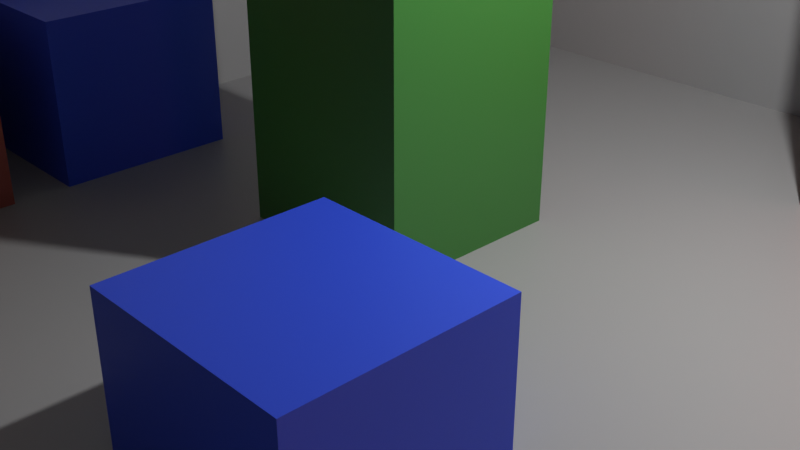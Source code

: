 # Source: gi-test.blend  (saved by Blender 4.2.65; exported with 4.5.12 LTS)
import bpy
from mathutils import Matrix  # noqa: F401  (used for matrix-valued properties, if any)

bpy.ops.wm.read_factory_settings(use_empty=True)
scene = bpy.context.scene
scene.name = 'Scene'

# ---- collections
col_collection = bpy.data.collections.new('Collection'); scene.collection.children.link(col_collection)

# ---- materials (node trees are filled in below, after node groups)
mat_green = bpy.data.materials.new('green')
mat_green.alpha_threshold = 0.0
mat_green.use_transparent_shadow = False
mat_green.line_color = (0.0, 0.0, 0.0, 1.0)
mat_white = bpy.data.materials.new('white')
mat_white.alpha_threshold = 0.0
mat_white.use_transparent_shadow = False
mat_white.line_color = (0.0, 0.0, 0.0, 1.0)
mat_red = bpy.data.materials.new('red')
mat_red.use_transparent_shadow = False
mat_blue = bpy.data.materials.new('blue')
mat_blue.use_transparent_shadow = False
mat_red_light = bpy.data.materials.new('red-light')
mat_red_light.use_transparent_shadow = False
mat_mirror = bpy.data.materials.new('mirror')
mat_mirror.alpha_threshold = 0.0
mat_mirror.use_transparent_shadow = False
mat_mirror.line_color = (0.0, 0.0, 0.0, 1.0)

# ---- material node trees
mat_green.use_nodes = True; mat_green.node_tree.nodes.clear()
_N = mat_green.node_tree.nodes; _L = mat_green.node_tree.links
n0 = _N.new('ShaderNodeOutputMaterial'); n0.name = 'Material Output'; n0.location = (300, 300)
n1 = _N.new('ShaderNodeBsdfPrincipled'); n1.name = 'Principled BSDF'; n1.location = (10, 300)
n1.distribution = 'GGX'
n1.subsurface_method = 'RANDOM_WALK_SKIN'
n1.inputs[0].default_value = (0.0489, 0.233, 0.04381, 1.0)
n1.inputs[2].default_value = 0.4
n1.inputs[3].default_value = 1.45
n1.inputs[27].default_value = (0.0, 0.0, 0.0, 1.0)
n1.inputs[28].default_value = 1.0
_L.new(n1.outputs[0], n0.inputs[0])
n0.is_active_output = True
mat_white.use_nodes = True; mat_white.node_tree.nodes.clear()
_N = mat_white.node_tree.nodes; _L = mat_white.node_tree.links
n0 = _N.new('ShaderNodeOutputMaterial'); n0.name = 'Material Output'; n0.location = (300, 300)
n1 = _N.new('ShaderNodeBsdfPrincipled'); n1.name = 'Principled BSDF'; n1.location = (10, 300)
n1.distribution = 'GGX'
n1.subsurface_method = 'RANDOM_WALK_SKIN'
n1.inputs[0].default_value = (0.407, 0.407, 0.407, 1.0)
n1.inputs[2].default_value = 0.4
n1.inputs[3].default_value = 1.45
n1.inputs[27].default_value = (0.0, 0.0, 0.0, 1.0)
n1.inputs[28].default_value = 1.0
_L.new(n1.outputs[0], n0.inputs[0])
n0.is_active_output = True
mat_red.use_nodes = True; mat_red.node_tree.nodes.clear()
_N = mat_red.node_tree.nodes; _L = mat_red.node_tree.links
n0 = _N.new('ShaderNodeBsdfPrincipled'); n0.name = 'Principled BSDF'; n0.location = (10, 300)
n0.distribution = 'GGX'
n0.subsurface_method = 'RANDOM_WALK_SKIN'
n0.inputs[0].default_value = (0.4869, 0.1087, 0.082, 1.0)
n0.inputs[3].default_value = 1.45
n0.inputs[27].default_value = (0.0, 0.0, 0.0, 1.0)
n0.inputs[28].default_value = 1.0
n1 = _N.new('ShaderNodeOutputMaterial'); n1.name = 'Material Output'; n1.location = (300, 300)
_L.new(n0.outputs[0], n1.inputs[0])
n1.is_active_output = True
mat_blue.use_nodes = True; mat_blue.node_tree.nodes.clear()
_N = mat_blue.node_tree.nodes; _L = mat_blue.node_tree.links
n0 = _N.new('ShaderNodeBsdfPrincipled'); n0.name = 'Principled BSDF'; n0.location = (10, 300)
n0.distribution = 'GGX'
n0.subsurface_method = 'RANDOM_WALK_SKIN'
n0.inputs[0].default_value = (0.0324, 0.0867, 0.7969, 1.0)
n0.inputs[3].default_value = 1.45
n0.inputs[27].default_value = (0.0, 0.0, 0.0, 1.0)
n0.inputs[28].default_value = 1.0
n1 = _N.new('ShaderNodeOutputMaterial'); n1.name = 'Material Output'; n1.location = (300, 300)
_L.new(n0.outputs[0], n1.inputs[0])
n1.is_active_output = True
mat_red_light.use_nodes = True; mat_red_light.node_tree.nodes.clear()
_N = mat_red_light.node_tree.nodes; _L = mat_red_light.node_tree.links
n0 = _N.new('ShaderNodeBsdfPrincipled'); n0.name = 'Principled BSDF'; n0.location = (10, 300)
n0.distribution = 'GGX'
n0.subsurface_method = 'RANDOM_WALK_SKIN'
n0.inputs[0].default_value = (0.4869, 0.1087, 0.082, 1.0)
n0.inputs[3].default_value = 1.45
n0.inputs[27].default_value = (0.4869, 0.1087, 0.082, 1.0)
n0.inputs[28].default_value = 11.8
n1 = _N.new('ShaderNodeOutputMaterial'); n1.name = 'Material Output'; n1.location = (300, 300)
_L.new(n0.outputs[0], n1.inputs[0])
n1.is_active_output = True
mat_mirror.use_nodes = True; mat_mirror.node_tree.nodes.clear()
_N = mat_mirror.node_tree.nodes; _L = mat_mirror.node_tree.links
n0 = _N.new('ShaderNodeOutputMaterial'); n0.name = 'Material Output'; n0.location = (300, 300)
n1 = _N.new('ShaderNodeBsdfPrincipled'); n1.name = 'Principled BSDF'; n1.location = (10, 300)
n1.distribution = 'GGX'
n1.subsurface_method = 'RANDOM_WALK_SKIN'
n1.inputs[0].default_value = (1.0, 1.0, 1.0, 1.0)
n1.inputs[2].default_value = 1.0
n1.inputs[3].default_value = 1.45
n1.inputs[27].default_value = (0.0, 0.0, 0.0, 1.0)
n1.inputs[28].default_value = 1.0
_L.new(n1.outputs[0], n0.inputs[0])
n0.is_active_output = True

# ---- world
world_world = bpy.data.worlds.new('World'); scene.world = world_world
world_world.use_nodes = True; world_world.node_tree.nodes.clear()
_N = world_world.node_tree.nodes; _L = world_world.node_tree.links
n0 = _N.new('ShaderNodeOutputWorld'); n0.name = 'World Output'; n0.location = (300, 300)
n1 = _N.new('ShaderNodeBackground'); n1.name = 'Background'; n1.location = (10, 300)
n1.inputs[0].default_value = (0.05088, 0.05088, 0.05088, 1.0)
_L.new(n1.outputs[0], n0.inputs[0])
n0.is_active_output = True
world_world.color = (0.05088, 0.05088, 0.05088)
world_world.use_sun_shadow = False
world_world.sun_shadow_jitter_overblur = 0.0

# ---- cameras
cam_camera = bpy.data.cameras.new('Camera')
cam_camera.clip_end = 100.0
cam_camera.ortho_scale = 7.314

# ---- lights
light_light = bpy.data.lights.new('Light', 'POINT')
light_light.transmission_factor = 0.0
light_light.energy = 1000.0
light_light.shadow_soft_size = 0.1
light_light.shadow_maximum_resolution = 0.006
light_light.use_absolute_resolution = True

# ---- meshes
me_cube = bpy.data.meshes.new('Cube')
me_cube.from_pydata([(1.0, 1.0, 1.0), (1.0, 1.0, -3.909), (1.0, -1.0, 1.0), (1.0, -1.0, -3.909), (-1.0, 1.0, 1.0), (-1.0, 1.0, -3.909), (-1.0, -1.0, 1.0), (-1.0, -1.0, -3.909)], [], [(0, 4, 6, 2), (3, 2, 6, 7), (7, 6, 4, 5), (5, 1, 3, 7), (1, 0, 2, 3), (5, 4, 0, 1)])
_uv = me_cube.uv_layers.new(name='UVMap')
_uv.uv.foreach_set('vector', [0.625, 0.5, 0.875, 0.5, 0.875, 0.75, 0.625, 0.75, 0.375, 0.75, 0.625, 0.75, 0.625, 1.0, 0.375, 1.0, 0.375, 0.0, 0.625, 0.0, 0.625, 0.25, 0.375, 0.25, 0.125, 0.5, 0.375, 0.5, 0.375, 0.75, 0.125, 0.75, 0.375, 0.5, 0.625, 0.5, 0.625, 0.75, 0.375, 0.75, 0.375, 0.25, 0.625, 0.25, 0.625, 0.5, 0.375, 0.5])
me_cube.materials.append(mat_green)
me_cube.use_remesh_preserve_volume = False
me_cube.use_remesh_preserve_attributes = False
me_cube.use_mirror_vertex_groups = False
me_cube.update()
me_plane = bpy.data.meshes.new('Plane')
me_plane.from_pydata([(-12.68, -12.68, 0.0), (12.68, -12.68, 0.0), (-12.68, 12.68, 0.0), (12.68, 12.68, 0.0), (-12.68, 12.68, -2.671), (-12.68, -12.68, -2.671), (12.68, -12.68, -2.671), (12.68, 12.68, -2.671)], [], [(0, 1, 3, 2), (5, 4, 7, 6), (3, 7, 4, 2), (0, 5, 6, 1), (1, 6, 7, 3), (2, 4, 5, 0)])
_uv = me_plane.uv_layers.new(name='UVMap')
_uv.uv.foreach_set('vector', [0.0, 0.0, 1.0, 0.0, 1.0, 1.0, 0.0, 1.0, 0.0, 0.0, 0.0, 1.0, 1.0, 1.0, 1.0, 0.0, 1.0, 1.0, 1.0, 1.0, 0.0, 1.0, 0.0, 1.0, 0.0, 0.0, 0.0, 0.0, 1.0, 0.0, 1.0, 0.0, 1.0, 0.0, 1.0, 0.0, 1.0, 1.0, 1.0, 1.0, 0.0, 1.0, 0.0, 1.0, 0.0, 0.0, 0.0, 0.0])
me_plane.materials.append(mat_white)
me_plane.use_remesh_fix_poles = True
me_plane.use_remesh_preserve_attributes = False
me_plane.update()
me_cube_001 = bpy.data.meshes.new('Cube.001')
me_cube_001.from_pydata([(-1.0, -5.502, -1.0), (-1.0, -5.502, 7.75), (-1.0, 5.606, -1.0), (-1.0, 5.606, 7.75), (1.0, -5.502, -1.0), (1.0, -5.502, 7.75), (1.0, 5.606, -1.0), (1.0, 5.606, 7.75), (-1.0, 7.55, 7.75), (-1.0, 7.55, -1.0), (1.0, 7.55, -1.0), (1.0, 7.55, 7.75), (13.84, 5.606, 7.75), (13.84, 5.606, -1.0), (13.84, 7.55, 7.75), (13.84, 7.55, -1.0)], [], [(0, 1, 3, 2), (7, 6, 13, 12), (6, 7, 5, 4), (4, 5, 1, 0), (2, 6, 4, 0), (7, 3, 1, 5), (9, 8, 11, 10), (6, 2, 9, 10), (3, 7, 11, 8), (2, 3, 8, 9), (12, 13, 15, 14), (11, 7, 12, 14), (10, 11, 14, 15), (6, 10, 15, 13)])
_uv = me_cube_001.uv_layers.new(name='UVMap')
_uv.uv.foreach_set('vector', [0.375, 0.0, 0.625, 0.0, 0.625, 0.25, 0.375, 0.25, 0.625, 0.5, 0.375, 0.5, 0.375, 0.5, 0.625, 0.5, 0.375, 0.5, 0.625, 0.5, 0.625, 0.75, 0.375, 0.75, 0.375, 0.75, 0.625, 0.75, 0.625, 1.0, 0.375, 1.0, 0.125, 0.5, 0.375, 0.5, 0.375, 0.75, 0.125, 0.75, 0.625, 0.5, 0.875, 0.5, 0.875, 0.75, 0.625, 0.75, 0.375, 0.25, 0.625, 0.25, 0.625, 0.5, 0.375, 0.5, 0.375, 0.5, 0.125, 0.5, 0.125, 0.5, 0.375, 0.5, 0.875, 0.5, 0.625, 0.5, 0.625, 0.5, 0.875, 0.5, 0.375, 0.25, 0.625, 0.25, 0.625, 0.25, 0.375, 0.25, 0.625, 0.5, 0.375, 0.5, 0.375, 0.5, 0.625, 0.5, 0.625, 0.5, 0.625, 0.5, 0.625, 0.5, 0.625, 0.5, 0.375, 0.5, 0.625, 0.5, 0.625, 0.5, 0.375, 0.5, 0.375, 0.5, 0.375, 0.5, 0.375, 0.5, 0.375, 0.5])
me_cube_001.materials.append(mat_white)
me_cube_001.use_remesh_fix_poles = True
me_cube_001.use_remesh_preserve_attributes = False
me_cube_001.update()
me_cube_002 = bpy.data.meshes.new('Cube.002')
me_cube_002.from_pydata([(-1.0, -1.0, -1.0), (-1.0, -1.0, 1.0), (-1.0, 1.0, -1.0), (-1.0, 1.0, 1.0), (1.0, -1.0, -1.0), (1.0, -1.0, 1.0), (1.0, 1.0, -1.0), (1.0, 1.0, 1.0)], [], [(0, 1, 3, 2), (2, 3, 7, 6), (6, 7, 5, 4), (4, 5, 1, 0), (2, 6, 4, 0), (7, 3, 1, 5)])
_uv = me_cube_002.uv_layers.new(name='UVMap')
_uv.uv.foreach_set('vector', [0.375, 0.0, 0.625, 0.0, 0.625, 0.25, 0.375, 0.25, 0.375, 0.25, 0.625, 0.25, 0.625, 0.5, 0.375, 0.5, 0.375, 0.5, 0.625, 0.5, 0.625, 0.75, 0.375, 0.75, 0.375, 0.75, 0.625, 0.75, 0.625, 1.0, 0.375, 1.0, 0.125, 0.5, 0.375, 0.5, 0.375, 0.75, 0.125, 0.75, 0.625, 0.5, 0.875, 0.5, 0.875, 0.75, 0.625, 0.75])
me_cube_002.materials.append(mat_red)
me_cube_002.use_remesh_fix_poles = True
me_cube_002.use_remesh_preserve_attributes = False
me_cube_002.update()
me_cube_003 = bpy.data.meshes.new('Cube.003')
me_cube_003.from_pydata([(-1.0, -1.0, -1.0), (-1.0, -1.0, 1.0), (-1.0, 1.0, -1.0), (-1.0, 1.0, 1.0), (1.0, -1.0, -1.0), (1.0, -1.0, 1.0), (1.0, 1.0, -1.0), (1.0, 1.0, 1.0)], [], [(0, 1, 3, 2), (2, 3, 7, 6), (6, 7, 5, 4), (4, 5, 1, 0), (2, 6, 4, 0), (7, 3, 1, 5)])
_uv = me_cube_003.uv_layers.new(name='UVMap')
_uv.uv.foreach_set('vector', [0.375, 0.0, 0.625, 0.0, 0.625, 0.25, 0.375, 0.25, 0.375, 0.25, 0.625, 0.25, 0.625, 0.5, 0.375, 0.5, 0.375, 0.5, 0.625, 0.5, 0.625, 0.75, 0.375, 0.75, 0.375, 0.75, 0.625, 0.75, 0.625, 1.0, 0.375, 1.0, 0.125, 0.5, 0.375, 0.5, 0.375, 0.75, 0.125, 0.75, 0.625, 0.5, 0.875, 0.5, 0.875, 0.75, 0.625, 0.75])
me_cube_003.materials.append(mat_blue)
me_cube_003.use_remesh_fix_poles = True
me_cube_003.use_remesh_preserve_attributes = False
me_cube_003.update()
me_cube_005 = bpy.data.meshes.new('Cube.005')
me_cube_005.from_pydata([(-1.0, -1.0, -1.0), (-1.0, -1.0, 1.0), (-1.0, 1.0, -1.0), (-1.0, 1.0, 1.0), (1.0, -1.0, -1.0), (1.0, -1.0, 1.0), (1.0, 1.0, -1.0), (1.0, 1.0, 1.0)], [], [(0, 1, 3, 2), (2, 3, 7, 6), (6, 7, 5, 4), (4, 5, 1, 0), (2, 6, 4, 0), (7, 3, 1, 5)])
_uv = me_cube_005.uv_layers.new(name='UVMap')
_uv.uv.foreach_set('vector', [0.375, 0.0, 0.625, 0.0, 0.625, 0.25, 0.375, 0.25, 0.375, 0.25, 0.625, 0.25, 0.625, 0.5, 0.375, 0.5, 0.375, 0.5, 0.625, 0.5, 0.625, 0.75, 0.375, 0.75, 0.375, 0.75, 0.625, 0.75, 0.625, 1.0, 0.375, 1.0, 0.125, 0.5, 0.375, 0.5, 0.375, 0.75, 0.125, 0.75, 0.625, 0.5, 0.875, 0.5, 0.875, 0.75, 0.625, 0.75])
me_cube_005.materials.append(mat_red)
me_cube_005.use_remesh_fix_poles = True
me_cube_005.use_remesh_preserve_attributes = False
me_cube_005.update()
me_cube_006 = bpy.data.meshes.new('Cube.006')
me_cube_006.from_pydata([(-1.0, -1.0, -1.0), (-1.0, -1.0, 1.0), (-1.0, 1.0, -1.0), (-1.0, 1.0, 1.0), (1.0, -1.0, -1.0), (1.0, -1.0, 1.0), (1.0, 1.0, -1.0), (1.0, 1.0, 1.0)], [], [(0, 1, 3, 2), (2, 3, 7, 6), (6, 7, 5, 4), (4, 5, 1, 0), (2, 6, 4, 0), (7, 3, 1, 5)])
_uv = me_cube_006.uv_layers.new(name='UVMap')
_uv.uv.foreach_set('vector', [0.375, 0.0, 0.625, 0.0, 0.625, 0.25, 0.375, 0.25, 0.375, 0.25, 0.625, 0.25, 0.625, 0.5, 0.375, 0.5, 0.375, 0.5, 0.625, 0.5, 0.625, 0.75, 0.375, 0.75, 0.375, 0.75, 0.625, 0.75, 0.625, 1.0, 0.375, 1.0, 0.125, 0.5, 0.375, 0.5, 0.375, 0.75, 0.125, 0.75, 0.625, 0.5, 0.875, 0.5, 0.875, 0.75, 0.625, 0.75])
me_cube_006.materials.append(mat_blue)
me_cube_006.use_remesh_fix_poles = True
me_cube_006.use_remesh_preserve_attributes = False
me_cube_006.update()
me_cube_007 = bpy.data.meshes.new('Cube.007')
me_cube_007.from_pydata([(-1.0, -1.597, -1.0), (-1.0, -1.597, 3.423), (-1.0, 1.0, -1.0), (-1.0, 1.0, 3.423), (1.0, -1.597, -1.0), (1.0, -1.597, 3.423), (1.0, 1.0, -1.0), (1.0, 1.0, 3.423)], [], [(0, 1, 3, 2), (2, 3, 7, 6), (6, 7, 5, 4), (4, 5, 1, 0), (2, 6, 4, 0), (7, 3, 1, 5)])
_uv = me_cube_007.uv_layers.new(name='UVMap')
_uv.uv.foreach_set('vector', [0.375, 0.0, 0.625, 0.0, 0.625, 0.25, 0.375, 0.25, 0.375, 0.25, 0.625, 0.25, 0.625, 0.5, 0.375, 0.5, 0.375, 0.5, 0.625, 0.5, 0.625, 0.75, 0.375, 0.75, 0.375, 0.75, 0.625, 0.75, 0.625, 1.0, 0.375, 1.0, 0.125, 0.5, 0.375, 0.5, 0.375, 0.75, 0.125, 0.75, 0.625, 0.5, 0.875, 0.5, 0.875, 0.75, 0.625, 0.75])
me_cube_007.materials.append(mat_red)
me_cube_007.use_remesh_fix_poles = True
me_cube_007.use_remesh_preserve_attributes = False
me_cube_007.update()
me_cube_008 = bpy.data.meshes.new('Cube.008')
me_cube_008.from_pydata([(-1.0, -1.0, -1.0), (-1.0, -1.0, 1.0), (-1.0, 1.0, -1.0), (-1.0, 1.0, 1.0), (1.0, -1.0, -1.0), (1.0, -1.0, 1.0), (1.0, 1.0, -1.0), (1.0, 1.0, 1.0)], [], [(0, 1, 3, 2), (2, 3, 7, 6), (6, 7, 5, 4), (4, 5, 1, 0), (2, 6, 4, 0), (7, 3, 1, 5)])
_uv = me_cube_008.uv_layers.new(name='UVMap')
_uv.uv.foreach_set('vector', [0.375, 0.0, 0.625, 0.0, 0.625, 0.25, 0.375, 0.25, 0.375, 0.25, 0.625, 0.25, 0.625, 0.5, 0.375, 0.5, 0.375, 0.5, 0.625, 0.5, 0.625, 0.75, 0.375, 0.75, 0.375, 0.75, 0.625, 0.75, 0.625, 1.0, 0.375, 1.0, 0.125, 0.5, 0.375, 0.5, 0.375, 0.75, 0.125, 0.75, 0.625, 0.5, 0.875, 0.5, 0.875, 0.75, 0.625, 0.75])
me_cube_008.materials.append(mat_blue)
me_cube_008.use_remesh_fix_poles = True
me_cube_008.use_remesh_preserve_attributes = False
me_cube_008.update()
me_lightcubemesh = bpy.data.meshes.new('LightCubeMesh')
me_lightcubemesh.from_pydata([(-1.0, -1.0, -1.0), (-1.0, -1.0, 1.0), (-1.0, 1.0, -1.0), (-1.0, 1.0, 1.0), (1.0, -1.0, -1.0), (1.0, -1.0, 1.0), (1.0, 1.0, -1.0), (1.0, 1.0, 1.0)], [], [(0, 1, 3, 2), (2, 3, 7, 6), (6, 7, 5, 4), (4, 5, 1, 0), (2, 6, 4, 0), (7, 3, 1, 5)])
_uv = me_lightcubemesh.uv_layers.new(name='UVMap')
_uv.uv.foreach_set('vector', [0.375, 0.0, 0.625, 0.0, 0.625, 0.25, 0.375, 0.25, 0.375, 0.25, 0.625, 0.25, 0.625, 0.5, 0.375, 0.5, 0.375, 0.5, 0.625, 0.5, 0.625, 0.75, 0.375, 0.75, 0.375, 0.75, 0.625, 0.75, 0.625, 1.0, 0.375, 1.0, 0.125, 0.5, 0.375, 0.5, 0.375, 0.75, 0.125, 0.75, 0.625, 0.5, 0.875, 0.5, 0.875, 0.75, 0.625, 0.75])
me_lightcubemesh.materials.append(mat_red_light)
me_lightcubemesh.use_remesh_fix_poles = True
me_lightcubemesh.use_remesh_preserve_attributes = False
me_lightcubemesh.update()
me_cube_010 = bpy.data.meshes.new('Cube.010')
me_cube_010.from_pydata([(-1.0, -1.0, -1.0), (-1.0, -1.0, 1.0), (-1.0, 1.0, -1.0), (-1.0, 1.0, 1.0), (1.0, -1.0, -1.0), (1.0, -1.0, 1.0), (1.0, 1.0, -1.0), (1.0, 1.0, 1.0)], [], [(0, 1, 3, 2), (2, 3, 7, 6), (6, 7, 5, 4), (4, 5, 1, 0), (2, 6, 4, 0), (7, 3, 1, 5)])
_uv = me_cube_010.uv_layers.new(name='UVMap')
_uv.uv.foreach_set('vector', [0.375, 0.0, 0.625, 0.0, 0.625, 0.25, 0.375, 0.25, 0.375, 0.25, 0.625, 0.25, 0.625, 0.5, 0.375, 0.5, 0.375, 0.5, 0.625, 0.5, 0.625, 0.75, 0.375, 0.75, 0.375, 0.75, 0.625, 0.75, 0.625, 1.0, 0.375, 1.0, 0.125, 0.5, 0.375, 0.5, 0.375, 0.75, 0.125, 0.75, 0.625, 0.5, 0.875, 0.5, 0.875, 0.75, 0.625, 0.75])
me_cube_010.materials.append(mat_green)
me_cube_010.use_remesh_fix_poles = True
me_cube_010.use_remesh_preserve_attributes = False
me_cube_010.update()
me_cube_011 = bpy.data.meshes.new('Cube.011')
me_cube_011.from_pydata([(-1.0, -1.0, -1.0), (-1.0, -1.0, 1.0), (-1.0, 1.0, -1.0), (-1.0, 1.0, 1.0), (1.0, -1.0, -1.0), (1.0, -1.0, 1.0), (1.0, 1.0, -1.0), (1.0, 1.0, 1.0)], [], [(0, 1, 3, 2), (2, 3, 7, 6), (6, 7, 5, 4), (4, 5, 1, 0), (2, 6, 4, 0), (7, 3, 1, 5)])
_uv = me_cube_011.uv_layers.new(name='UVMap')
_uv.uv.foreach_set('vector', [0.375, 0.0, 0.625, 0.0, 0.625, 0.25, 0.375, 0.25, 0.375, 0.25, 0.625, 0.25, 0.625, 0.5, 0.375, 0.5, 0.375, 0.5, 0.625, 0.5, 0.625, 0.75, 0.375, 0.75, 0.375, 0.75, 0.625, 0.75, 0.625, 1.0, 0.375, 1.0, 0.125, 0.5, 0.375, 0.5, 0.375, 0.75, 0.125, 0.75, 0.625, 0.5, 0.875, 0.5, 0.875, 0.75, 0.625, 0.75])
me_cube_011.materials.append(mat_white)
me_cube_011.use_remesh_fix_poles = True
me_cube_011.use_remesh_preserve_attributes = False
me_cube_011.update()
me_plane_001 = bpy.data.meshes.new('Plane.001')
me_plane_001.from_pydata([(-10.74, 0.0, -1.0), (2.786, 0.0, -1.0), (-10.74, 0.0, 6.993), (2.786, 0.0, 6.993), (-10.74, -11.29, -1.0), (-10.74, -11.29, 6.993)], [], [(0, 1, 3, 2), (0, 2, 5, 4)])
_uv = me_plane_001.uv_layers.new(name='UVMap')
_uv.uv.foreach_set('vector', [0.0, 0.0, 1.0, 0.0, 1.0, 1.0, 0.0, 1.0, 0.0, 0.0, 0.0, 1.0, 0.0, 1.0, 0.0, 0.0])
me_plane_001.update()
me_plane_002 = bpy.data.meshes.new('Plane.002')
me_plane_002.from_pydata([(0.0, -1.0, 1.0), (0.0, -1.0, -1.0), (0.0, 1.0, 1.0), (0.0, 1.0, -1.0)], [], [(0, 1, 3, 2)])
_uv = me_plane_002.uv_layers.new(name='UVMap')
_uv.uv.foreach_set('vector', [0.0, 0.0, 1.0, 0.0, 1.0, 1.0, 0.0, 1.0])
me_plane_002.materials.append(mat_mirror)
me_plane_002.update()

# ---- objects
ob_cube = bpy.data.objects.new('Cube', me_cube)
ob_light = bpy.data.objects.new('Light', light_light)
ob_camera = bpy.data.objects.new('Camera', cam_camera)
ob_plane = bpy.data.objects.new('Plane', me_plane)
ob_cube_001 = bpy.data.objects.new('Cube.001', me_cube_001)
ob_cube_002 = bpy.data.objects.new('Cube.002', me_cube_002)
ob_cube_003 = bpy.data.objects.new('Cube.003', me_cube_003)
ob_cube_005 = bpy.data.objects.new('Cube.005', me_cube_005)
ob_cube_006 = bpy.data.objects.new('Cube.006', me_cube_006)
ob_cube_004 = bpy.data.objects.new('Cube.004', me_cube_007)
ob_cube_007 = bpy.data.objects.new('Cube.007', me_cube_008)
ob_lightcube = bpy.data.objects.new('LightCube', me_lightcubemesh)
ob_cube_009 = bpy.data.objects.new('Cube.009', me_cube_010)
ob_cube_010 = bpy.data.objects.new('Cube.010', me_cube_011)
ob_plane_001 = bpy.data.objects.new('Plane.001', me_plane_001)
ob_plane_002 = bpy.data.objects.new('Plane.002', me_plane_002)

# ---- transforms, parenting, visibility, modifiers, constraints
ob_cube.location = (0.0, 0.0, 2.722)
ob_cube.lock_rotations_4d = False
ob_cube.empty_display_type = 'ARROWS'
ob_cube.lineart.crease_threshold = 0.0
ob_light.location = (4.076, 1.005, 5.904)
ob_light.rotation_euler = (0.6503, 0.05522, 1.866)
ob_light.lock_rotations_4d = False
ob_light.empty_display_type = 'ARROWS'
ob_light.color = (0.0, 0.0, 0.0, 0.0)
ob_light.lineart.crease_threshold = 0.0
ob_camera.location = (7.359, -6.926, 4.958)
ob_camera.rotation_euler = (1.109, 0.0, 0.8149)
ob_camera.lock_rotations_4d = False
ob_camera.empty_display_type = 'ARROWS'
ob_camera.color = (0.0, 0.0, 0.0, 0.0)
ob_camera.display_type = 'WIRE'
ob_camera.lineart.crease_threshold = 0.0
ob_plane.location = (0.0, 0.0, 0.0)
ob_cube_001.location = (-5.654, -0.01365, 0.003)
ob_cube_002.location = (-4.09, 4.956, 4.472)
ob_cube_003.location = (2.342, -3.054, 0.3556)
ob_cube_005.location = (-3.996, -3.671, 0.8158)
ob_cube_006.location = (-3.996, -1.05, 0.8158)
ob_cube_004.location = (3.612, 4.859, 0.6425)
ob_cube_007.location = (10.9, -8.406, 0.3556)
ob_lightcube.location = (10.9, -2.918, 0.3556)
ob_cube_009.location = (10.9, 2.864, 0.3556)
ob_cube_010.location = (4.901, -9.858, 0.3556)
ob_plane_001.location = (5.049, 6.479, 0.5632)
ob_plane_002.location = (-4.505, -2.076, 4.994)

# ---- collection membership
col_collection.objects.link(ob_cube)
col_collection.objects.link(ob_light)
col_collection.objects.link(ob_camera)
col_collection.objects.link(ob_plane)
col_collection.objects.link(ob_cube_001)
col_collection.objects.link(ob_cube_002)
col_collection.objects.link(ob_cube_003)
col_collection.objects.link(ob_cube_005)
col_collection.objects.link(ob_cube_006)
col_collection.objects.link(ob_cube_004)
col_collection.objects.link(ob_cube_007)
col_collection.objects.link(ob_lightcube)
col_collection.objects.link(ob_cube_009)
col_collection.objects.link(ob_cube_010)
col_collection.objects.link(ob_plane_001)
col_collection.objects.link(ob_plane_002)

# ---- scene / render settings (as saved in the file)
scene.camera = ob_camera
scene.frame_start = 1; scene.frame_end = 250; scene.frame_set(1)
scene.render.engine = 'BLENDER_EEVEE_NEXT'
scene.cycles.sampling_pattern = 'TABULATED_SOBOL'
scene.cycles.use_light_tree = False
scene.view_settings.view_transform = 'Standard'
bpy.context.view_layer.update()
